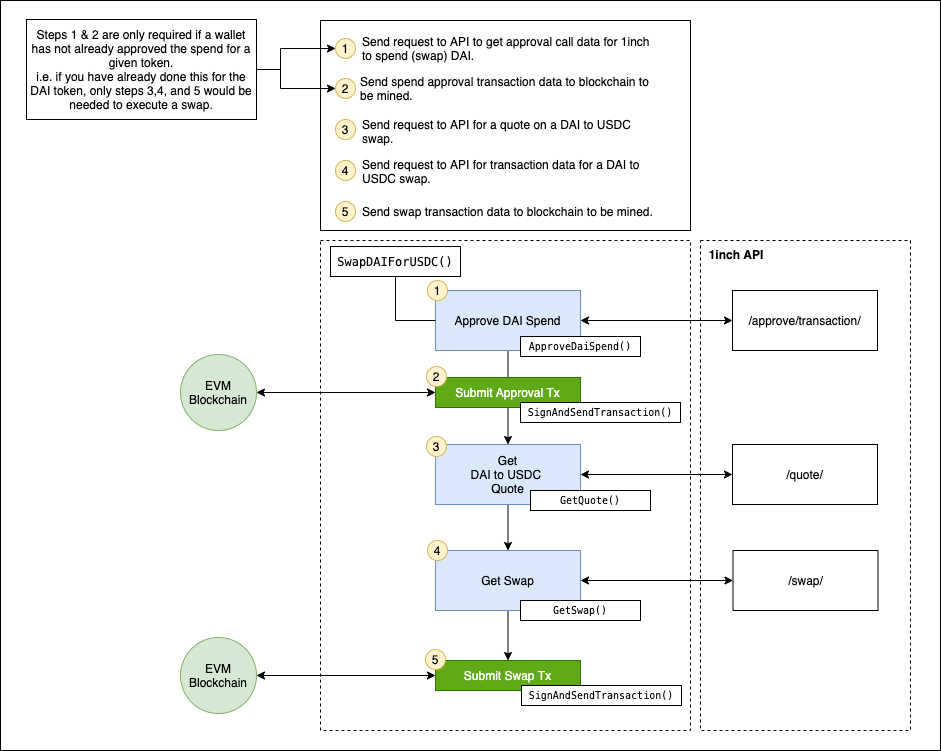

The diagram above was exported from draw.io. Its source (the exported page's mxGraphModel, read from the mxfile embedded in the PNG):
<mxGraphModel dx="1578" dy="1386" grid="1" gridSize="10" guides="1" tooltips="1" connect="1" arrows="1" fold="1" page="1" pageScale="1" pageWidth="850" pageHeight="1100" math="0" shadow="0">
  <root>
    <mxCell id="0" />
    <mxCell id="1" parent="0" />
    <mxCell id="52" value="" style="rounded=0;whiteSpace=wrap;html=1;align=left;" parent="1" vertex="1">
      <mxGeometry x="-190" y="-50" width="940" height="750" as="geometry" />
    </mxCell>
    <mxCell id="2" value="" style="rounded=0;whiteSpace=wrap;html=1;dashed=1;" parent="1" vertex="1">
      <mxGeometry x="130" y="190" width="370" height="490" as="geometry" />
    </mxCell>
    <mxCell id="16" style="edgeStyle=orthogonalEdgeStyle;rounded=0;orthogonalLoop=1;jettySize=auto;html=1;entryX=0.5;entryY=0;entryDx=0;entryDy=0;" parent="1" source="4" target="5" edge="1">
      <mxGeometry relative="1" as="geometry" />
    </mxCell>
    <mxCell id="4" value="Approve DAI Spend" style="rounded=0;whiteSpace=wrap;html=1;fillColor=#dae8fc;strokeColor=#6c8ebf;" parent="1" vertex="1">
      <mxGeometry x="245" y="240" width="145" height="60" as="geometry" />
    </mxCell>
    <mxCell id="17" style="edgeStyle=orthogonalEdgeStyle;rounded=0;orthogonalLoop=1;jettySize=auto;html=1;" parent="1" source="5" target="7" edge="1">
      <mxGeometry relative="1" as="geometry" />
    </mxCell>
    <mxCell id="5" value="Get&lt;br&gt;DAI to USDC&amp;nbsp;&lt;br&gt;Quote" style="rounded=0;whiteSpace=wrap;html=1;fillColor=#dae8fc;strokeColor=#6c8ebf;" parent="1" vertex="1">
      <mxGeometry x="245" y="394" width="145" height="60" as="geometry" />
    </mxCell>
    <mxCell id="6" value="" style="rounded=0;whiteSpace=wrap;html=1;dashed=1;" parent="1" vertex="1">
      <mxGeometry x="510" y="190" width="210" height="490" as="geometry" />
    </mxCell>
    <mxCell id="24" style="edgeStyle=orthogonalEdgeStyle;rounded=0;orthogonalLoop=1;jettySize=auto;html=1;entryX=0.5;entryY=0;entryDx=0;entryDy=0;startArrow=none;startFill=0;" parent="1" source="7" target="23" edge="1">
      <mxGeometry relative="1" as="geometry" />
    </mxCell>
    <mxCell id="7" value="Get Swap" style="rounded=0;whiteSpace=wrap;html=1;fillColor=#dae8fc;strokeColor=#6c8ebf;" parent="1" vertex="1">
      <mxGeometry x="245" y="500" width="145" height="60" as="geometry" />
    </mxCell>
    <mxCell id="8" value="/&lt;span class=&quot;text-4505230f--TextH400-3033861f--textContentFamily-49a318e1--apiMethodPathPath-3e6eb619&quot;&gt;approve/transaction/&lt;/span&gt;" style="rounded=0;whiteSpace=wrap;html=1;" parent="1" vertex="1">
      <mxGeometry x="542" y="240" width="145" height="60" as="geometry" />
    </mxCell>
    <mxCell id="9" value="/quote/" style="rounded=0;whiteSpace=wrap;html=1;" parent="1" vertex="1">
      <mxGeometry x="542" y="394" width="145" height="60" as="geometry" />
    </mxCell>
    <mxCell id="10" value="1inch API" style="text;html=1;strokeColor=none;fillColor=none;align=center;verticalAlign=middle;whiteSpace=wrap;rounded=0;fontStyle=1" parent="1" vertex="1">
      <mxGeometry x="511" y="194" width="70" height="20" as="geometry" />
    </mxCell>
    <mxCell id="11" value="&lt;div style=&quot;background-color: rgb(255 , 255 , 255) ; font-family: &amp;#34;menlo&amp;#34; , &amp;#34;monaco&amp;#34; , &amp;#34;courier new&amp;#34; , monospace ; font-weight: normal ; line-height: 18px&quot;&gt;&lt;br&gt;&lt;/div&gt;" style="text;html=1;strokeColor=none;fillColor=none;align=center;verticalAlign=middle;whiteSpace=wrap;rounded=0;fontStyle=1" parent="1" vertex="1">
      <mxGeometry x="164" y="196" width="70" height="20" as="geometry" />
    </mxCell>
    <mxCell id="12" value="/swap/" style="rounded=0;whiteSpace=wrap;html=1;" parent="1" vertex="1">
      <mxGeometry x="542.5" y="500" width="145" height="60" as="geometry" />
    </mxCell>
    <mxCell id="14" style="edgeStyle=orthogonalEdgeStyle;rounded=0;orthogonalLoop=1;jettySize=auto;html=1;entryX=0;entryY=0.5;entryDx=0;entryDy=0;startArrow=classic;startFill=1;" parent="1" source="4" target="8" edge="1">
      <mxGeometry relative="1" as="geometry" />
    </mxCell>
    <mxCell id="15" style="edgeStyle=orthogonalEdgeStyle;rounded=0;orthogonalLoop=1;jettySize=auto;html=1;entryX=0;entryY=0.5;entryDx=0;entryDy=0;startArrow=classic;startFill=1;" parent="1" source="5" target="9" edge="1">
      <mxGeometry relative="1" as="geometry" />
    </mxCell>
    <mxCell id="18" style="edgeStyle=orthogonalEdgeStyle;rounded=0;orthogonalLoop=1;jettySize=auto;html=1;entryX=0;entryY=0.5;entryDx=0;entryDy=0;startArrow=classic;startFill=1;" parent="1" source="7" target="12" edge="1">
      <mxGeometry relative="1" as="geometry" />
    </mxCell>
    <mxCell id="22" value="Submit Approval Tx" style="rounded=0;whiteSpace=wrap;html=1;fillColor=#60a917;strokeColor=#2D7600;fontColor=#ffffff;" parent="1" vertex="1">
      <mxGeometry x="245" y="327" width="145" height="30" as="geometry" />
    </mxCell>
    <mxCell id="27" style="edgeStyle=orthogonalEdgeStyle;rounded=0;orthogonalLoop=1;jettySize=auto;html=1;entryX=1;entryY=0.5;entryDx=0;entryDy=0;startArrow=classic;startFill=1;" parent="1" source="23" target="26" edge="1">
      <mxGeometry relative="1" as="geometry" />
    </mxCell>
    <mxCell id="23" value="Submit Swap Tx" style="rounded=0;whiteSpace=wrap;html=1;fillColor=#60a917;strokeColor=#2D7600;fontColor=#ffffff;" parent="1" vertex="1">
      <mxGeometry x="245" y="610" width="145" height="30" as="geometry" />
    </mxCell>
    <mxCell id="28" style="edgeStyle=orthogonalEdgeStyle;rounded=0;orthogonalLoop=1;jettySize=auto;html=1;entryX=0;entryY=0.5;entryDx=0;entryDy=0;startArrow=classic;startFill=1;" parent="1" source="25" target="22" edge="1">
      <mxGeometry relative="1" as="geometry" />
    </mxCell>
    <mxCell id="25" value="EVM&lt;br&gt;Blockchain" style="ellipse;whiteSpace=wrap;html=1;aspect=fixed;fillColor=#d5e8d4;strokeColor=#82b366;" parent="1" vertex="1">
      <mxGeometry x="-10" y="304" width="76" height="76" as="geometry" />
    </mxCell>
    <mxCell id="26" value="EVM Blockchain" style="ellipse;whiteSpace=wrap;html=1;aspect=fixed;fillColor=#d5e8d4;strokeColor=#82b366;" parent="1" vertex="1">
      <mxGeometry x="-10" y="587" width="76" height="76" as="geometry" />
    </mxCell>
    <mxCell id="29" value="1" style="ellipse;whiteSpace=wrap;html=1;aspect=fixed;fillColor=#fff2cc;strokeColor=#d6b656;" parent="1" vertex="1">
      <mxGeometry x="237" y="230" width="20" height="20" as="geometry" />
    </mxCell>
    <mxCell id="30" value="2" style="ellipse;whiteSpace=wrap;html=1;aspect=fixed;fillColor=#fff2cc;strokeColor=#d6b656;" parent="1" vertex="1">
      <mxGeometry x="236" y="316" width="20" height="20" as="geometry" />
    </mxCell>
    <mxCell id="31" value="3" style="ellipse;whiteSpace=wrap;html=1;aspect=fixed;fillColor=#fff2cc;strokeColor=#d6b656;" parent="1" vertex="1">
      <mxGeometry x="236" y="386" width="20" height="20" as="geometry" />
    </mxCell>
    <mxCell id="32" value="4" style="ellipse;whiteSpace=wrap;html=1;aspect=fixed;fillColor=#fff2cc;strokeColor=#d6b656;" parent="1" vertex="1">
      <mxGeometry x="237" y="490" width="20" height="20" as="geometry" />
    </mxCell>
    <mxCell id="33" value="5" style="ellipse;whiteSpace=wrap;html=1;aspect=fixed;fillColor=#fff2cc;strokeColor=#d6b656;" parent="1" vertex="1">
      <mxGeometry x="235" y="599" width="20" height="20" as="geometry" />
    </mxCell>
    <mxCell id="34" value="" style="rounded=0;whiteSpace=wrap;html=1;" parent="1" vertex="1">
      <mxGeometry x="130" y="-30" width="370" height="210" as="geometry" />
    </mxCell>
    <mxCell id="45" style="edgeStyle=orthogonalEdgeStyle;rounded=0;orthogonalLoop=1;jettySize=auto;html=1;entryX=0;entryY=0.5;entryDx=0;entryDy=0;startArrow=classic;startFill=1;" parent="1" source="35" target="36" edge="1">
      <mxGeometry relative="1" as="geometry">
        <Array as="points">
          <mxPoint x="90" y="-2" />
          <mxPoint x="90" y="38" />
        </Array>
      </mxGeometry>
    </mxCell>
    <mxCell id="35" value="1" style="ellipse;whiteSpace=wrap;html=1;aspect=fixed;fillColor=#fff2cc;strokeColor=#d6b656;" parent="1" vertex="1">
      <mxGeometry x="145" y="-12" width="20" height="20" as="geometry" />
    </mxCell>
    <mxCell id="36" value="2" style="ellipse;whiteSpace=wrap;html=1;aspect=fixed;fillColor=#fff2cc;strokeColor=#d6b656;" parent="1" vertex="1">
      <mxGeometry x="145" y="28" width="20" height="20" as="geometry" />
    </mxCell>
    <mxCell id="37" value="3" style="ellipse;whiteSpace=wrap;html=1;aspect=fixed;fillColor=#fff2cc;strokeColor=#d6b656;" parent="1" vertex="1">
      <mxGeometry x="145" y="69" width="20" height="20" as="geometry" />
    </mxCell>
    <mxCell id="41" value="4" style="ellipse;whiteSpace=wrap;html=1;aspect=fixed;fillColor=#fff2cc;strokeColor=#d6b656;" parent="1" vertex="1">
      <mxGeometry x="145" y="110" width="20" height="20" as="geometry" />
    </mxCell>
    <mxCell id="42" value="5" style="ellipse;whiteSpace=wrap;html=1;aspect=fixed;fillColor=#fff2cc;strokeColor=#d6b656;" parent="1" vertex="1">
      <mxGeometry x="145" y="151" width="20" height="20" as="geometry" />
    </mxCell>
    <mxCell id="43" value="Send request to API to get approval call data for 1inch to spend (swap) DAI.&amp;nbsp;" style="text;html=1;strokeColor=none;fillColor=none;align=left;verticalAlign=middle;whiteSpace=wrap;rounded=0;" parent="1" vertex="1">
      <mxGeometry x="170" y="-12" width="300" height="20" as="geometry" />
    </mxCell>
    <mxCell id="47" style="edgeStyle=orthogonalEdgeStyle;rounded=0;orthogonalLoop=1;jettySize=auto;html=1;startArrow=none;startFill=0;endArrow=none;endFill=0;" parent="1" source="46" edge="1">
      <mxGeometry relative="1" as="geometry">
        <mxPoint x="90" y="19" as="targetPoint" />
      </mxGeometry>
    </mxCell>
    <mxCell id="46" value="Steps 1 &amp;amp; 2 are only required if a wallet has not already approved the spend for a given token.&lt;br&gt;i.e. if you have already done this for the DAI token, only steps 3,4, and 5 would be needed to execute a swap." style="rounded=0;whiteSpace=wrap;html=1;" parent="1" vertex="1">
      <mxGeometry x="-164" y="-31" width="230" height="100" as="geometry" />
    </mxCell>
    <mxCell id="48" value="Send spend approval transaction data to blockchain to be mined." style="text;html=1;strokeColor=none;fillColor=none;align=left;verticalAlign=middle;whiteSpace=wrap;rounded=0;" parent="1" vertex="1">
      <mxGeometry x="167.5" y="28" width="300" height="20" as="geometry" />
    </mxCell>
    <mxCell id="49" value="Send request to API for a quote on a DAI to USDC swap." style="text;html=1;strokeColor=none;fillColor=none;align=left;verticalAlign=middle;whiteSpace=wrap;rounded=0;" parent="1" vertex="1">
      <mxGeometry x="170" y="71" width="300" height="20" as="geometry" />
    </mxCell>
    <mxCell id="50" value="Send request to API for transaction data for a DAI to USDC swap." style="text;html=1;strokeColor=none;fillColor=none;align=left;verticalAlign=middle;whiteSpace=wrap;rounded=0;" parent="1" vertex="1">
      <mxGeometry x="170" y="111" width="300" height="20" as="geometry" />
    </mxCell>
    <mxCell id="51" value="Send swap transaction data to blockchain to be mined." style="text;html=1;strokeColor=none;fillColor=none;align=left;verticalAlign=middle;whiteSpace=wrap;rounded=0;" parent="1" vertex="1">
      <mxGeometry x="170" y="151" width="300" height="20" as="geometry" />
    </mxCell>
    <mxCell id="53" value="&lt;span style=&quot;font-family: &amp;#34;menlo&amp;#34; , &amp;#34;monaco&amp;#34; , &amp;#34;courier new&amp;#34; , monospace ; background-color: rgb(255 , 255 , 255)&quot;&gt;ApproveDaiSpend()&lt;/span&gt;" style="rounded=0;whiteSpace=wrap;html=1;align=center;fontSize=10;" parent="1" vertex="1">
      <mxGeometry x="330" y="286" width="120" height="20" as="geometry" />
    </mxCell>
    <mxCell id="54" value="&lt;span style=&quot;font-family: &amp;#34;menlo&amp;#34; , &amp;#34;monaco&amp;#34; , &amp;#34;courier new&amp;#34; , monospace ; background-color: rgb(255 , 255 , 255)&quot;&gt;GetQuote()&lt;/span&gt;" style="rounded=0;whiteSpace=wrap;html=1;align=center;fontSize=10;" parent="1" vertex="1">
      <mxGeometry x="340" y="440" width="120" height="20" as="geometry" />
    </mxCell>
    <mxCell id="55" value="&lt;span style=&quot;font-family: &amp;#34;menlo&amp;#34; , &amp;#34;monaco&amp;#34; , &amp;#34;courier new&amp;#34; , monospace ; background-color: rgb(255 , 255 , 255)&quot;&gt;GetSwap()&lt;/span&gt;" style="rounded=0;whiteSpace=wrap;html=1;align=center;fontSize=10;" parent="1" vertex="1">
      <mxGeometry x="330" y="550" width="120" height="20" as="geometry" />
    </mxCell>
    <mxCell id="57" style="edgeStyle=orthogonalEdgeStyle;rounded=0;orthogonalLoop=1;jettySize=auto;html=1;entryX=0;entryY=0.5;entryDx=0;entryDy=0;fontSize=10;startArrow=none;startFill=0;endArrow=none;endFill=0;" parent="1" source="56" target="4" edge="1">
      <mxGeometry relative="1" as="geometry" />
    </mxCell>
    <mxCell id="56" value="&lt;span style=&quot;font-family: &amp;#34;menlo&amp;#34; , &amp;#34;monaco&amp;#34; , &amp;#34;courier new&amp;#34; , monospace ; font-size: 12px ; background-color: rgb(255 , 255 , 255)&quot;&gt;SwapDAIForUSDC()&lt;/span&gt;" style="rounded=0;whiteSpace=wrap;html=1;align=center;fontSize=10;" parent="1" vertex="1">
      <mxGeometry x="140" y="196" width="130" height="30" as="geometry" />
    </mxCell>
    <mxCell id="58" value="&lt;div style=&quot;background-color: rgb(255 , 255 , 255) ; font-family: &amp;#34;menlo&amp;#34; , &amp;#34;monaco&amp;#34; , &amp;#34;courier new&amp;#34; , monospace ; line-height: 18px&quot;&gt;SignAndSendTransaction()&lt;/div&gt;" style="rounded=0;whiteSpace=wrap;html=1;align=center;fontSize=10;" parent="1" vertex="1">
      <mxGeometry x="330" y="352" width="160" height="20" as="geometry" />
    </mxCell>
    <mxCell id="60" value="&lt;div style=&quot;background-color: rgb(255 , 255 , 255) ; font-family: &amp;#34;menlo&amp;#34; , &amp;#34;monaco&amp;#34; , &amp;#34;courier new&amp;#34; , monospace ; line-height: 18px&quot;&gt;SignAndSendTransaction()&lt;/div&gt;" style="rounded=0;whiteSpace=wrap;html=1;align=center;fontSize=10;" parent="1" vertex="1">
      <mxGeometry x="331" y="635" width="160" height="20" as="geometry" />
    </mxCell>
  </root>
</mxGraphModel>